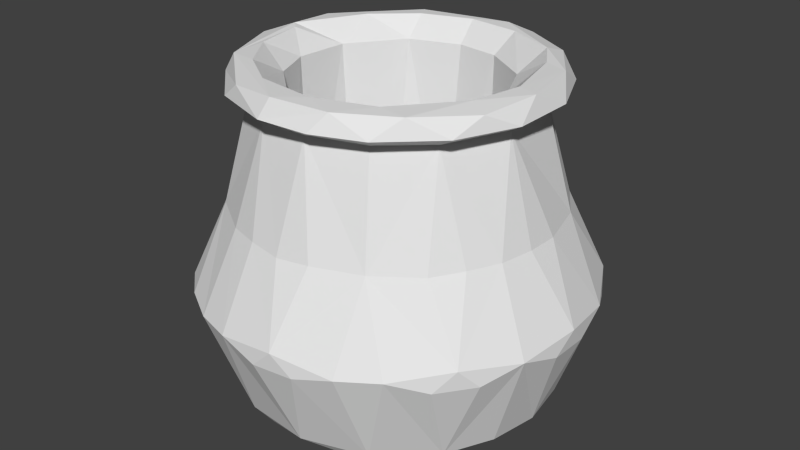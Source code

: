 # Source: pot_whole.blend  (saved by Blender 2.70.0; exported with 4.5.12 LTS)
import bpy
from mathutils import Matrix  # noqa: F401  (used for matrix-valued properties, if any)

bpy.ops.wm.read_factory_settings(use_empty=True)
scene = bpy.context.scene
scene.name = 'Scene'

# ---- collections
col_collection_1 = bpy.data.collections.new('Collection 1'); scene.collection.children.link(col_collection_1)

# ---- materials (node trees are filled in below, after node groups)
mat_none = bpy.data.materials.new('None')
mat_none.alpha_threshold = 0.0
mat_none.use_transparent_shadow = False
mat_none.roughness = 0.5
mat_none.line_color = (0.0, 0.0, 0.0, 1.0)

# ---- material node trees

# ---- world
world_world = bpy.data.worlds.new('World'); scene.world = world_world
world_world.color = (0.05088, 0.05088, 0.05088)
world_world.use_sun_shadow = False
world_world.sun_shadow_jitter_overblur = 0.0
world_world.cycles.sampling_method = 'MANUAL'
world_world.cycles.sample_map_resolution = 256

# ---- meshes
me_cylinder_003 = bpy.data.meshes.new('Cylinder.003')
me_cylinder_003.from_pydata([(0.1974, 1.173, -0.9286), (0.2345, 0.4563, -1.103), (0.4585, 0.439, -1.037), (0.6233, 1.176, -0.7082), (0.6619, 0.4514, -0.9159), (0.8407, 0.439, -0.7609), (0.8644, 1.177, -0.3819), (1.037, 0.4563, -0.4596), (0.9434, 1.176, 0.1246), (1.126, 0.4437, -0.1175), (1.124, 0.4486, 0.116), (1.077, 0.4457, 0.3499), (0.7593, 1.175, 0.5573), (0.9779, 0.4487, 0.5672), (0.8446, 0.439, 0.7566), (0.4702, 1.177, 0.8197), (0.5677, 0.4514, 0.9833), (0.081, 1.176, 0.9398), (0.2329, 0.4486, 1.106), (-1.149e-07, 0.4337, 1.136), (-0.2954, 1.175, 0.8943), (-0.2329, 0.4486, 1.106), (-0.4558, 0.4441, 1.037), (-0.6343, 1.177, 0.7005), (-0.76, 0.4564, 0.8415), (-0.9125, 1.176, 0.2699), (-0.9779, 0.4486, 0.5671), (-1.109, 0.4563, 0.2341), (-0.9203, 1.175, -0.2003), (-1.124, 0.4514, -0.121), (-1.074, 0.4485, -0.3514), (-0.7695, 1.176, -0.5459), (-0.9816, 0.4385, -0.5691), (-0.8386, 0.4484, -0.758), (-0.3881, 1.179, -0.8716), (-0.6678, 0.4337, -0.9191), (-0.3536, 0.4475, -1.081), (-0.1776, -1.001, -0.7163), (0.606, -1.0, -0.3762), (0.6212, -1.0, 0.3586), (0.07324, -1.0, 0.6969), (-0.4728, -1.0, 0.5251), (-0.7063, -1.0, -0.07423), (0.2466, -0.9251, -1.025), (0.802, -0.9251, -0.6844), (1.021, -0.9253, -0.2148), (1.027, -0.9243, 0.1994), (0.802, -0.9251, 0.6844), (0.3417, -0.9247, 0.9883), (-0.22, -0.9252, 1.035), (-0.6581, -0.9002, 0.8777), (-0.9572, -0.9247, 0.4262), (-1.044, -0.9261, -0.1126), (-0.7857, -0.9244, -0.7097), (-0.3044, -0.9247, -1.0), (-0.0003338, -0.8343, -1.134), (0.3481, -0.8383, -1.083), (0.6665, -0.8343, -0.9179), (0.918, -0.8383, -0.6713), (1.079, -0.8343, -0.3509), (1.136, -0.8413, -1.37e-07), (1.079, -0.8343, 0.3509), (0.918, -0.8383, 0.6713), (0.5732, -0.8368, 0.9841), (0.127, -0.8326, 1.134), (-0.3417, -0.8361, 1.087), (-0.9239, -0.8368, 0.6659), (-1.112, -0.8383, 0.2398), (-1.128, -0.8346, -0.1186), (-1.038, -0.8383, -0.4657), (-0.7645, -0.8305, -0.8491), (-0.3547, -0.8383, -1.081), (-3.94e-07, -0.1225, -1.386), (0.2782, -0.1165, -1.361), (0.5595, -0.1982, -1.257), (0.8115, -0.1921, -1.11), (1.024, -0.2019, -0.9167), (1.195, -0.1979, -0.6797), (1.317, -0.1153, -0.4352), (1.365, -0.2072, -0.1435), (1.367, -0.1977, 0.1443), (1.32, -0.1106, 0.429), (1.191, -0.1982, 0.6878), (1.016, -0.1979, 0.9265), (0.8159, -0.1106, 1.123), (0.5579, -0.1269, 1.272), (0.2897, -0.1921, 1.344), (2.935e-07, -0.1983, 1.376), (-0.2818, -0.1153, 1.359), (-0.5579, -0.1269, 1.272), (-0.81, -0.1153, 1.126), (-1.027, -0.1269, 0.9354), (-1.198, -0.1153, 0.6996), (-1.322, -0.1215, 0.4296), (-1.367, -0.1977, 0.1431), (-1.369, -0.1886, -0.1438), (-1.322, -0.1214, -0.4258), (-1.192, -0.2019, -0.6837), (-1.021, -0.1976, -0.9204), (-0.8149, -0.1225, -1.122), (-0.5673, -0.1979, -1.252), (-0.2898, -0.2019, -1.344), (0.7012, -0.05425, -1.187), (1.108, -0.0654, -0.8256), (1.385, -0.06546, -0.009338), (1.116, -0.05994, 0.8106), (0.1442, -0.05994, 1.372), (-1.379, -0.05425, -0.01364), (-1.102, -0.05995, -0.8328), (-0.4153, -0.05416, -1.318), (0.00295, 0.4389, -1.134), (-1.059, 1.262, -0.344), (-0.7522, 1.266, -0.8096), (0.7208, 1.265, -0.1392), (0.6995, 1.266, 0.2432), (0.9065, 1.399, -0.0006447), (-0.9063, 1.265, 0.6329), (-1.084, 1.266, 0.2128), (-0.06608, 1.266, -0.7312), (-0.09477, 1.399, -0.9017), (-0.1327, 1.266, 1.097), (0.06802, 1.264, 0.7311), (0.09475, 1.399, 0.9015), (0.9063, 1.265, 0.6329), (-0.7203, 1.266, 0.1422), (-0.9055, 1.398, -0.0007955), (-0.8284, 1.399, 0.3681), (0.8966, 1.264, -0.6442), (1.083, 1.267, -0.2301), (-0.4192, 1.265, -0.6104), (-0.4527, 1.398, -0.7841), (-0.2608, 1.265, -1.084), (0.3621, 1.265, 0.6388), (0.4984, 1.399, 0.7629), (-0.5658, 1.264, 0.9503), (-0.6019, 1.265, 0.4203), (0.5633, 1.265, -0.4807), (0.5706, 1.265, 0.9468), (0.2287, 1.265, -1.076), (1.081, 1.264, 0.2238), (0.5658, 1.264, -0.9503), (-0.6301, 1.399, 0.6497), (-0.733, 1.399, -0.5334), (0.5768, 1.283, 0.4623), (0.2287, 1.265, 1.076), (-0.7002, 1.262, -0.2411), (-0.6762, -0.2343, -0.286), (-0.3191, 1.265, 0.6682), (0.2352, 1.264, -0.6955), (0.2798, 1.398, -0.861), (0.2137, -0.2343, -0.7024), (-0.1732, -0.2343, -0.7201), (-0.5014, -0.2343, -0.5363), (-0.7343, -0.2343, 0.09697), (-0.537, -0.2343, 0.51), (-0.2137, -0.2343, 0.7024), (0.09041, -0.2343, 0.7286), (0.4511, -0.2343, 0.5874), (0.7102, -0.2343, 0.2101), (0.7151, -0.2343, -0.1661), (0.537, -0.2343, -0.51), (-0.5184, 1.389, -0.8979), (-0.1109, 1.368, -1.055), (0.1348, 1.401, -0.994), (-0.433, 1.369, 0.9726), (0.9542, 1.39, -0.4164), (1.039, 1.39, 0.02971), (-0.8301, 1.392, 0.6219), (-1.059, 1.369, 0.1398), (0.9693, 1.368, 0.4316), (-0.9618, 1.393, -0.3799), (0.3267, 1.368, -1.005), (0.6909, 1.389, 0.7769), (0.3204, 1.389, 0.9861), (-0.847, 1.37, -0.6348), (0.6937, 1.368, -0.8001), (-0.09142, 1.393, 1.031), (-0.9558, 1.407, -0.04681), (0.6517, 1.41, -0.6744), (0.8328, 1.399, 0.3586), (-0.3415, 1.397, 0.8431), (0.7871, 1.398, -0.4628)], [], [(7, 5, 3, 6), (7, 6, 8, 9), (11, 8, 12, 13), (16, 14, 12, 15), (16, 15, 17, 18), (19, 17, 20, 21), (24, 22, 20, 23), (24, 23, 25, 26), (27, 25, 28, 29), (32, 30, 28, 31), (35, 33, 31, 34), (0, 110, 36, 34), (37, 43, 44, 38), (38, 45, 46, 39), (44, 45, 38), (40, 39, 47, 48), (39, 46, 47), (44, 43, 56, 57), (40, 48, 49), (49, 50, 41), (41, 50, 51), (51, 52, 42), (52, 53, 42), (53, 54, 37), (54, 43, 37), (43, 55, 56), (45, 44, 58, 59), (44, 57, 58), (46, 61, 62, 47), (45, 59, 60), (60, 61, 46), (54, 53, 70, 71), (62, 63, 47), (63, 64, 48), (49, 64, 65), (49, 65, 50), (51, 66, 67), (52, 67, 68), (68, 69, 52), (69, 70, 53), (43, 54, 71, 55), (56, 55, 72, 73), (56, 74, 75, 57), (56, 73, 74), (58, 57, 75, 76), (58, 77, 78, 59), (76, 77, 58), (60, 59, 78, 79), (60, 80, 81, 61), (79, 80, 60), (62, 61, 81, 82), (62, 83, 84, 63), (82, 83, 62), (63, 85, 86, 64), (63, 84, 85), (64, 87, 88, 65), (64, 86, 87), (65, 89, 90, 50), (65, 88, 89), (66, 50, 90, 91), (67, 66, 92, 93), (91, 92, 66), (67, 94, 95, 68), (93, 94, 67), (69, 68, 95, 96), (69, 97, 98, 70), (69, 96, 97), (71, 70, 99, 100), (98, 99, 70), (71, 101, 72, 55), (76, 75, 102, 103), (71, 100, 101), (73, 102, 74), (72, 110, 1, 73), (77, 103, 78), (81, 105, 82), (83, 105, 84), (85, 106, 86), (87, 106, 88), (93, 107, 94), (95, 107, 96), (96, 108, 97), (99, 109, 100), (102, 73, 1, 2), (103, 102, 4, 5), (2, 4, 102), (78, 7, 9, 104), (5, 7, 103), (104, 10, 11, 81), (9, 10, 104), (105, 81, 11, 13), (105, 14, 16, 84), (105, 13, 14), (106, 85, 16, 18), (106, 19, 21, 88), (106, 18, 19), (88, 21, 22, 89), (89, 22, 24, 90), (91, 24, 26, 92), (92, 26, 27, 93), (96, 107, 29, 30), (27, 29, 107), (108, 96, 30, 32), (99, 108, 33, 35), (108, 32, 33), (99, 35, 36, 109), (72, 109, 36, 110), (130, 129, 118, 119), (113, 114, 115), (124, 125, 126), (132, 121, 122, 133), (34, 112, 131), (28, 25, 117, 111), (12, 8, 139, 123), (135, 124, 126), (136, 113, 181), (0, 131, 138), (8, 128, 139), (135, 126, 141), (0, 34, 131), (129, 130, 142), (132, 133, 143), (180, 147, 135, 141), (149, 148, 136, 178), (145, 129, 142), (20, 120, 134), (15, 12, 123, 137), (17, 15, 137, 144), (145, 142, 177), (0, 138, 140), (114, 143, 179), (145, 177, 125), (122, 121, 147, 180), (118, 148, 149, 119), (136, 148, 150, 160), (121, 132, 157, 156), (148, 118, 151, 150), (124, 135, 154, 153), (114, 113, 159, 158), (113, 136, 160, 159), (129, 152, 151), (129, 145, 146, 152), (143, 114, 158, 157), (145, 153, 146), (147, 121, 156, 155), (147, 155, 154), (117, 116, 167, 168), (131, 161, 162), (116, 134, 164, 167), (123, 139, 169), (111, 168, 170), (127, 175, 165), (171, 138, 131, 162), (120, 144, 173, 176), (140, 171, 175), (144, 137, 173), (131, 112, 161), (128, 127, 165), (139, 166, 169), (137, 123, 172), (112, 111, 174), (178, 175, 171, 163), (174, 170, 161), (165, 175, 178), (125, 177, 167, 126), (170, 168, 177), (168, 167, 177), (173, 172, 133), (163, 161, 130, 119), (172, 179, 133), (167, 141, 126), (167, 176, 180, 141), (130, 161, 170, 142), (165, 181, 115), (165, 178, 181), (170, 177, 142), (163, 149, 178), (173, 133, 122), (37, 39, 41), (158, 151, 153), (37, 41, 42), (38, 39, 37), (41, 39, 40), (160, 150, 159), (154, 155, 153), (155, 156, 157), (151, 158, 150), (157, 158, 153), (152, 146, 153), (150, 158, 159), (151, 152, 153), (153, 155, 157), (110, 0, 1), (2, 1, 0), (5, 4, 3), (9, 8, 10), (11, 10, 8), (14, 13, 12), (19, 18, 17), (22, 21, 20), (27, 26, 25), (29, 28, 30), (32, 31, 33), (35, 34, 36), (4, 2, 0, 3), (40, 49, 41), (42, 41, 51), (42, 53, 37), (45, 60, 46), (47, 63, 48), (48, 64, 49), (50, 66, 51), (52, 51, 67), (52, 69, 53), (75, 74, 102), (77, 76, 103), (79, 78, 104), (79, 104, 80), (80, 104, 81), (83, 82, 105), (86, 106, 87), (94, 107, 95), (97, 108, 98), (98, 108, 99), (101, 109, 72), (100, 109, 101), (103, 7, 78), (85, 84, 16), (90, 24, 91), (107, 93, 27), (112, 31, 111), (117, 25, 116), (20, 17, 120), (128, 6, 127), (181, 113, 115), (23, 20, 134), (3, 0, 140), (31, 28, 111), (25, 23, 116), (120, 17, 144), (6, 3, 127), (178, 136, 181), (34, 31, 112), (8, 6, 128), (116, 23, 134), (115, 114, 179), (127, 3, 140), (124, 145, 125), (145, 124, 153), (132, 143, 157), (135, 147, 154), (118, 129, 151), (163, 162, 161), (166, 128, 165), (140, 138, 171), (173, 137, 172), (161, 112, 174), (164, 120, 176), (139, 128, 166), (172, 123, 169), (174, 111, 170), (134, 120, 164), (111, 117, 168), (127, 140, 175), (167, 164, 176), (171, 162, 163), (172, 169, 166), (179, 166, 115), (180, 176, 122), (149, 163, 119), (172, 166, 179), (166, 165, 115), (176, 173, 122), (133, 179, 143)])
_uv = me_cylinder_003.uv_layers.new(name='UVMap')
_uv.uv.foreach_set('vector', [0.883, 0.4861, 0.9271, 0.4856, 0.9198, 0.5887, 0.8721, 0.5865, 0.883, 0.4861, 0.8721, 0.5865, 0.797, 0.5861, 0.8324, 0.4838, 0.7627, 0.4852, 0.797, 0.5861, 0.7321, 0.5887, 0.7301, 0.4871, 0.5318, 0.3703, 0.5335, 0.3344, 0.6459, 0.3459, 0.642, 0.3832, 0.5318, 0.3703, 0.642, 0.3832, 0.6404, 0.4354, 0.5298, 0.4151, 0.5274, 0.4467, 0.6404, 0.4354, 0.6417, 0.4872, 0.5305, 0.4787, 0.5372, 0.5528, 0.5314, 0.5097, 0.6417, 0.4872, 0.6459, 0.535, 0.2897, 0.5003, 0.2665, 0.5997, 0.2062, 0.5961, 0.2518, 0.4966, 0.2041, 0.4958, 0.2062, 0.5961, 0.1366, 0.5951, 0.1517, 0.4944, 0.08346, 0.4932, 0.1169, 0.4941, 0.1366, 0.5951, 0.0835, 0.596, 0.02762, 0.4951, 0.05363, 0.4957, 0.0835, 0.596, 0.03038, 0.5997, 0.7875, 0.2875, 0.82, 0.1856, 0.8716, 0.1876, 0.8727, 0.2893, 0.2056, 0.2479, 0.1476, 0.2959, 0.06014, 0.2575, 0.08442, 0.2128, 0.08442, 0.2128, 0.02045, 0.1967, 0.01311, 0.1404, 0.07076, 0.113, 0.06014, 0.2575, 0.02045, 0.1967, 0.08442, 0.2128, 0.1466, 0.05913, 0.07076, 0.113, 0.03885, 0.07119, 0.1022, 0.02324, 0.07076, 0.113, 0.01311, 0.1404, 0.03885, 0.07119, 0.06014, 0.2575, 0.1476, 0.2959, 0.1334, 0.3051, 0.08372, 0.2873, 0.1466, 0.05913, 0.1022, 0.02324, 0.1846, 0.008876, 0.1846, 0.008876, 0.2518, 0.02397, 0.23, 0.07469, 0.23, 0.07469, 0.2518, 0.02397, 0.3031, 0.08116, 0.3031, 0.08116, 0.3244, 0.1532, 0.2739, 0.1529, 0.3244, 0.1532, 0.2954, 0.2382, 0.2739, 0.1529, 0.2954, 0.2382, 0.2287, 0.2847, 0.2056, 0.2479, 0.2287, 0.2847, 0.1476, 0.2959, 0.2056, 0.2479, 0.7817, 0.0, 0.8202, 0.01172, 0.7678, 0.01128, 0.02045, 0.1967, 0.06014, 0.2575, 0.04268, 0.2573, 0.01391, 0.216, 0.06014, 0.2575, 0.08372, 0.2873, 0.04268, 0.2573, 0.01311, 0.1404, 0.002996, 0.1205, 0.0218, 0.07457, 0.03885, 0.07119, 0.8441, 0.2982, 0.8647, 0.3098, 0.8127, 0.3086, 0.8127, 0.3086, 0.7604, 0.3107, 0.7826, 0.2988, 0.2287, 0.2847, 0.2954, 0.2382, 0.2943, 0.2574, 0.2373, 0.2948, 0.0218, 0.07457, 0.06795, 0.02705, 0.03885, 0.07119, 0.3415, 0.3728, 0.3402, 0.4325, 0.3288, 0.4046, 0.3288, 0.4809, 0.3402, 0.4325, 0.3413, 0.4969, 0.1846, 0.008876, 0.2017, 0.0, 0.2518, 0.02397, 0.232, 0.3092, 0.267, 0.3219, 0.2062, 0.3191, 0.1532, 0.3072, 0.2062, 0.3191, 0.1533, 0.3188, 0.1533, 0.3188, 0.1007, 0.3186, 0.1532, 0.3072, 0.1007, 0.3186, 0.04045, 0.3217, 0.06146, 0.3089, 0.1476, 0.2959, 0.2287, 0.2847, 0.2373, 0.2948, 0.1857, 0.3072, 0.7678, 0.01128, 0.8202, 0.01172, 0.8252, 0.1068, 0.7837, 0.1076, 0.7678, 0.01128, 0.7402, 0.09706, 0.7002, 0.0989, 0.7177, 0.01293, 0.7678, 0.01128, 0.7837, 0.1076, 0.7402, 0.09706, 0.6758, 0.01422, 0.7177, 0.01293, 0.7002, 0.0989, 0.665, 0.09899, 0.9118, 0.3107, 0.9151, 0.3947, 0.8793, 0.4049, 0.8647, 0.3098, 0.9498, 0.3959, 0.9151, 0.3947, 0.9118, 0.3107, 0.8127, 0.3086, 0.8647, 0.3098, 0.8793, 0.4049, 0.836, 0.3922, 0.8127, 0.3086, 0.7932, 0.3938, 0.7508, 0.4066, 0.7604, 0.3107, 0.836, 0.3922, 0.7932, 0.3938, 0.8127, 0.3086, 0.7122, 0.3124, 0.7604, 0.3107, 0.7508, 0.4066, 0.7118, 0.3965, 0.3462, 0.3283, 0.4361, 0.3112, 0.4459, 0.3367, 0.3415, 0.3728, 0.7118, 0.3965, 0.6757, 0.3989, 0.7122, 0.3124, 0.3415, 0.3728, 0.4413, 0.3707, 0.4308, 0.4069, 0.3402, 0.4325, 0.3415, 0.3728, 0.4459, 0.3367, 0.4413, 0.3707, 0.3402, 0.4325, 0.4299, 0.4462, 0.4429, 0.4847, 0.3413, 0.4969, 0.3402, 0.4325, 0.4308, 0.4069, 0.4299, 0.4462, 0.3413, 0.4969, 0.4431, 0.5231, 0.4478, 0.5587, 0.336, 0.542, 0.3413, 0.4969, 0.4429, 0.4847, 0.4431, 0.5231, 0.3495, 0.5799, 0.336, 0.542, 0.4478, 0.5587, 0.4498, 0.59, 0.2062, 0.3191, 0.267, 0.3219, 0.2748, 0.4177, 0.2363, 0.4152, 0.3076, 0.4182, 0.2748, 0.4177, 0.267, 0.3219, 0.2062, 0.3191, 0.1945, 0.4038, 0.152, 0.4046, 0.1533, 0.3188, 0.2363, 0.4152, 0.1945, 0.4038, 0.2062, 0.3191, 0.1007, 0.3186, 0.1533, 0.3188, 0.152, 0.4046, 0.1096, 0.4137, 0.1007, 0.3186, 0.06977, 0.4035, 0.03251, 0.4054, 0.04045, 0.3217, 0.1007, 0.3186, 0.1096, 0.4137, 0.06977, 0.4035, 0.8714, 0.01194, 0.9274, 0.01533, 0.9403, 0.1098, 0.9063, 0.09817, 0.03251, 0.4054, 0.0, 0.4174, 0.04045, 0.3217, 0.8714, 0.01194, 0.8671, 0.0966, 0.8252, 0.1068, 0.8202, 0.01172, 0.665, 0.09899, 0.7002, 0.0989, 0.718, 0.1172, 0.6509, 0.1183, 0.8714, 0.01194, 0.9063, 0.09817, 0.8671, 0.0966, 0.7837, 0.1076, 0.718, 0.1172, 0.7402, 0.09706, 0.8252, 0.1068, 0.82, 0.1856, 0.7853, 0.188, 0.7837, 0.1076, 0.9151, 0.3947, 0.9368, 0.4136, 0.8793, 0.4049, 0.7508, 0.4066, 0.6935, 0.4164, 0.7118, 0.3965, 0.6757, 0.3989, 0.6935, 0.4164, 0.6459, 0.4134, 0.4413, 0.3707, 0.4501, 0.4262, 0.4308, 0.4069, 0.4299, 0.4462, 0.4501, 0.4262, 0.4429, 0.4847, 0.2363, 0.4152, 0.1713, 0.423, 0.1945, 0.4038, 0.152, 0.4046, 0.1713, 0.423, 0.1096, 0.4137, 0.1096, 0.4137, 0.04639, 0.4236, 0.06977, 0.4035, 0.9403, 0.1098, 0.8852, 0.1171, 0.9063, 0.09817, 0.718, 0.1172, 0.7837, 0.1076, 0.7853, 0.188, 0.7509, 0.186, 0.6509, 0.1183, 0.718, 0.1172, 0.7186, 0.1886, 0.6892, 0.188, 0.7509, 0.186, 0.7186, 0.1886, 0.718, 0.1172, 0.8793, 0.4049, 0.883, 0.4861, 0.8324, 0.4838, 0.8163, 0.4114, 0.9271, 0.4856, 0.883, 0.4861, 0.9368, 0.4136, 0.8163, 0.4114, 0.7977, 0.4847, 0.7627, 0.4852, 0.7508, 0.4066, 0.8324, 0.4838, 0.7977, 0.4847, 0.8163, 0.4114, 0.6935, 0.4164, 0.7508, 0.4066, 0.7627, 0.4852, 0.7301, 0.4871, 0.4584, 0.2982, 0.5335, 0.3344, 0.5318, 0.3703, 0.4459, 0.3367, 0.6935, 0.4164, 0.7301, 0.4871, 0.7014, 0.4876, 0.4501, 0.4262, 0.4413, 0.3707, 0.5318, 0.3703, 0.5298, 0.4151, 0.4501, 0.4262, 0.5274, 0.4467, 0.5305, 0.4787, 0.4429, 0.4847, 0.4501, 0.4262, 0.5298, 0.4151, 0.5274, 0.4467, 0.4429, 0.4847, 0.5305, 0.4787, 0.5314, 0.5097, 0.4431, 0.5231, 0.4431, 0.5231, 0.5314, 0.5097, 0.5372, 0.5528, 0.4478, 0.5587, 0.3076, 0.4182, 0.2897, 0.5003, 0.2518, 0.4966, 0.2748, 0.4177, 0.2748, 0.4177, 0.2518, 0.4966, 0.2041, 0.4958, 0.2363, 0.4152, 0.1096, 0.4137, 0.1713, 0.423, 0.1517, 0.4944, 0.1169, 0.4941, 0.2041, 0.4958, 0.1517, 0.4944, 0.1713, 0.423, 0.04639, 0.4236, 0.1096, 0.4137, 0.1169, 0.4941, 0.08346, 0.4932, 0.0, 0.4174, 0.04639, 0.4236, 0.05363, 0.4957, 0.02762, 0.4951, 0.04639, 0.4236, 0.08346, 0.4932, 0.05363, 0.4957, 0.9403, 0.1098, 0.9148, 0.1873, 0.8716, 0.1876, 0.8852, 0.1171, 0.8252, 0.1068, 0.8852, 0.1171, 0.8716, 0.1876, 0.82, 0.1856, 0.3484, 0.7296, 0.3732, 0.7221, 0.3834, 0.7723, 0.3593, 0.7801, 0.5176, 0.8262, 0.5656, 0.7979, 0.5493, 0.8388, 0.4486, 0.6355, 0.4167, 0.6229, 0.4701, 0.6073, 0.5921, 0.7311, 0.5826, 0.6899, 0.6067, 0.6814, 0.6183, 0.7388, 0.5501, 0.2689, 0.6041, 0.2595, 0.5317, 0.2982, 0.6276, 0.1758, 0.6253, 0.1115, 0.6509, 0.1188, 0.6485, 0.1951, 0.3759, 0.07601, 0.3496, 0.1356, 0.3288, 0.1223, 0.3537, 0.06593, 0.4933, 0.6309, 0.4486, 0.6355, 0.4701, 0.6073, 0.4618, 0.8304, 0.5176, 0.8262, 0.4807, 0.8557, 0.4632, 0.278, 0.5317, 0.2982, 0.4588, 0.2982, 0.3496, 0.1356, 0.3297, 0.1844, 0.3288, 0.1223, 0.4933, 0.6309, 0.4701, 0.6073, 0.5211, 0.612, 0.4632, 0.278, 0.5501, 0.2689, 0.5317, 0.2982, 0.3732, 0.7221, 0.3484, 0.7296, 0.3603, 0.6793, 0.5921, 0.7311, 0.6183, 0.7388, 0.585, 0.7685, 0.5673, 0.6333, 0.5461, 0.6479, 0.4933, 0.6309, 0.5211, 0.612, 0.392, 0.822, 0.41, 0.8058, 0.4618, 0.8304, 0.4434, 0.8538, 0.4005, 0.6637, 0.3732, 0.7221, 0.3603, 0.6793, 0.5319, 0.02746, 0.5071, 0.0, 0.5719, 0.01909, 0.4182, 0.03944, 0.3759, 0.07601, 0.3537, 0.06593, 0.4029, 0.0222, 0.4758, 0.02211, 0.4182, 0.03944, 0.4029, 0.0222, 0.4534, 0.00373, 0.4005, 0.6637, 0.3603, 0.6793, 0.4071, 0.62, 0.4632, 0.278, 0.4588, 0.2982, 0.4084, 0.2818, 0.5656, 0.7979, 0.585, 0.7685, 0.5904, 0.8059, 0.4005, 0.6637, 0.4071, 0.62, 0.4167, 0.6229, 0.6067, 0.6814, 0.5826, 0.6899, 0.5461, 0.6479, 0.5673, 0.6333, 0.3834, 0.7723, 0.41, 0.8058, 0.392, 0.822, 0.3593, 0.7801, 1.0, 0.7966, 0.9492, 0.7987, 0.9502, 0.5952, 1.0, 0.5933, 0.6764, 0.9968, 0.6349, 0.9939, 0.6342, 0.7883, 0.6845, 0.7922, 0.9492, 0.7987, 0.9042, 0.7985, 0.8926, 0.5941, 0.9502, 0.5952, 0.211, 0.8088, 0.1702, 0.8052, 0.1685, 0.5997, 0.229, 0.605, 0.06295, 0.6015, 0.1199, 0.6027, 0.1198, 0.8075, 0.06398, 0.8063, 0.1199, 0.6027, 0.1685, 0.6054, 0.1685, 0.8103, 0.1198, 0.8075, 0.8529, 0.7952, 0.8456, 0.59, 0.8926, 0.5941, 0.324, 0.8106, 0.268, 0.8109, 0.2861, 0.6071, 0.324, 0.6069, 0.02895, 0.5997, 0.06295, 0.6015, 0.06398, 0.8063, 0.004746, 0.8076, 0.268, 0.8109, 0.229, 0.605, 0.2861, 0.6071, 0.7346, 0.9995, 0.6764, 0.9968, 0.6845, 0.7922, 0.7298, 0.7945, 0.7346, 0.9995, 0.7298, 0.7945, 0.7812, 0.7956, 0.9671, 0.1311, 0.9697, 0.07594, 0.9893, 0.07845, 0.9825, 0.1415, 0.3288, 0.4721, 0.3087, 0.5038, 0.3132, 0.4513, 0.9467, 0.2893, 0.9417, 0.2401, 0.9571, 0.2218, 0.9657, 0.2791, 0.9513, 0.4933, 0.9498, 0.4368, 0.9663, 0.4657, 0.9657, 0.2074, 0.9825, 0.1415, 0.9862, 0.2135, 0.9539, 0.3187, 0.9722, 0.2982, 0.9713, 0.3498, 0.3128, 0.3911, 0.3288, 0.4055, 0.3288, 0.4721, 0.3132, 0.4513, 0.9403, 0.1796, 0.9412, 0.1305, 0.9612, 0.1188, 0.9603, 0.1747, 0.3278, 0.3575, 0.3128, 0.3911, 0.311, 0.3376, 0.9412, 0.1305, 0.9441, 0.08488, 0.9612, 0.1188, 0.3288, 0.4721, 0.326, 0.5338, 0.3087, 0.5038, 0.9511, 0.3747, 0.9539, 0.3187, 0.9713, 0.3498, 0.9498, 0.4368, 0.9693, 0.4106, 0.9663, 0.4657, 0.955, 0.5374, 0.9513, 0.4933, 0.9722, 0.514, 0.9687, 0.2744, 0.9657, 0.2074, 0.9834, 0.2496, 0.4434, 0.8538, 0.4301, 0.8673, 0.3767, 0.8374, 0.3641, 0.8137, 0.3388, 0.6726, 0.3635, 0.6417, 0.3288, 0.7294, 0.4989, 0.8725, 0.4301, 0.8673, 0.4434, 0.8538, 0.4167, 0.6229, 0.4071, 0.62, 0.5029, 0.59, 0.4701, 0.6073, 0.3635, 0.6417, 0.4237, 0.5952, 0.4071, 0.62, 0.4237, 0.5952, 0.5029, 0.59, 0.4071, 0.62, 0.6342, 0.7026, 0.6342, 0.7608, 0.6183, 0.7388, 0.3641, 0.8137, 0.3288, 0.7294, 0.3484, 0.7296, 0.3593, 0.7801, 0.6342, 0.7608, 0.5904, 0.8059, 0.6183, 0.7388, 0.5029, 0.59, 0.5211, 0.612, 0.4701, 0.6073, 0.5029, 0.59, 0.6099, 0.6505, 0.5673, 0.6333, 0.5211, 0.612, 0.3484, 0.7296, 0.3288, 0.7294, 0.3635, 0.6417, 0.3603, 0.6793, 0.4989, 0.8725, 0.4807, 0.8557, 0.5493, 0.8388, 0.4989, 0.8725, 0.4434, 0.8538, 0.4807, 0.8557, 0.3635, 0.6417, 0.4071, 0.62, 0.3603, 0.6793, 0.3641, 0.8137, 0.392, 0.822, 0.4434, 0.8538, 0.6342, 0.7026, 0.6183, 0.7388, 0.6067, 0.6814, 0.2056, 0.2479, 0.07076, 0.113, 0.23, 0.07469, 0.659, 0.757, 0.7179, 0.59, 0.8456, 0.6578, 0.2056, 0.2479, 0.23, 0.07469, 0.2739, 0.1529, 0.08442, 0.2128, 0.07076, 0.113, 0.2056, 0.2479, 0.23, 0.07469, 0.07076, 0.113, 0.1466, 0.05913, 0.6361, 0.6578, 0.6671, 0.615, 0.6342, 0.7108, 0.8456, 0.7205, 0.8145, 0.7633, 0.8456, 0.6578, 0.8145, 0.7633, 0.7754, 0.7845, 0.7179, 0.7883, 0.7179, 0.59, 0.659, 0.757, 0.6671, 0.615, 0.7179, 0.7883, 0.659, 0.757, 0.8456, 0.6578, 0.7738, 0.5934, 0.8133, 0.614, 0.8456, 0.6578, 0.6671, 0.615, 0.659, 0.757, 0.6342, 0.7108, 0.7179, 0.59, 0.7738, 0.5934, 0.8456, 0.6578, 0.8456, 0.6578, 0.8145, 0.7633, 0.7179, 0.7883, 0.82, 0.1856, 0.7875, 0.2875, 0.7853, 0.188, 0.7509, 0.186, 0.7853, 0.188, 0.7875, 0.2875, 0.6892, 0.188, 0.7186, 0.1886, 0.7204, 0.2893, 0.8324, 0.4838, 0.797, 0.5861, 0.7977, 0.4847, 0.7627, 0.4852, 0.7977, 0.4847, 0.797, 0.5861, 0.7014, 0.4876, 0.7301, 0.4871, 0.7321, 0.5887, 0.5274, 0.4467, 0.5298, 0.4151, 0.6404, 0.4354, 0.5314, 0.5097, 0.5305, 0.4787, 0.6417, 0.4872, 0.2041, 0.4958, 0.2518, 0.4966, 0.2062, 0.5961, 0.1517, 0.4944, 0.1366, 0.5951, 0.1169, 0.4941, 0.08346, 0.4932, 0.0835, 0.596, 0.05363, 0.4957, 0.9148, 0.1873, 0.8727, 0.2893, 0.8716, 0.1876, 0.7186, 0.1886, 0.7509, 0.186, 0.7875, 0.2875, 0.7204, 0.2893, 0.1466, 0.05913, 0.1846, 0.008876, 0.23, 0.07469, 0.2739, 0.1529, 0.23, 0.07469, 0.3031, 0.08116, 0.2739, 0.1529, 0.2954, 0.2382, 0.2056, 0.2479, 0.02045, 0.1967, 0.0, 0.169, 0.01311, 0.1404, 0.03885, 0.07119, 0.06795, 0.02705, 0.1022, 0.02324, 0.1022, 0.02324, 0.1316, 0.0003273, 0.1846, 0.008876, 0.2518, 0.02397, 0.2944, 0.04894, 0.3031, 0.08116, 0.3244, 0.1532, 0.3031, 0.08116, 0.3288, 0.1042, 0.3244, 0.1532, 0.3288, 0.2013, 0.2954, 0.2382, 0.7002, 0.0989, 0.7402, 0.09706, 0.718, 0.1172, 0.9151, 0.3947, 0.9498, 0.3959, 0.9368, 0.4136, 0.836, 0.3922, 0.8793, 0.4049, 0.8163, 0.4114, 0.836, 0.3922, 0.8163, 0.4114, 0.7932, 0.3938, 0.7932, 0.3938, 0.8163, 0.4114, 0.7508, 0.4066, 0.6757, 0.3989, 0.7118, 0.3965, 0.6935, 0.4164, 0.4308, 0.4069, 0.4501, 0.4262, 0.4299, 0.4462, 0.1945, 0.4038, 0.1713, 0.423, 0.152, 0.4046, 0.06977, 0.4035, 0.04639, 0.4236, 0.03251, 0.4054, 0.03251, 0.4054, 0.04639, 0.4236, 0.0, 0.4174, 0.8671, 0.0966, 0.8852, 0.1171, 0.8252, 0.1068, 0.9063, 0.09817, 0.8852, 0.1171, 0.8671, 0.0966, 0.9368, 0.4136, 0.883, 0.4861, 0.8793, 0.4049, 0.4413, 0.3707, 0.4459, 0.3367, 0.5318, 0.3703, 0.4478, 0.5587, 0.5372, 0.5528, 0.4498, 0.59, 0.1713, 0.423, 0.2363, 0.4152, 0.2041, 0.4958, 0.6041, 0.2595, 0.6061, 0.2234, 0.6485, 0.1951, 0.6509, 0.1188, 0.6253, 0.1115, 0.6234, 0.06173, 0.5319, 0.02746, 0.4758, 0.02211, 0.5071, 0.0, 0.3297, 0.1844, 0.3626, 0.2048, 0.3584, 0.2407, 0.4807, 0.8557, 0.5176, 0.8262, 0.5493, 0.8388, 0.5828, 0.05319, 0.5319, 0.02746, 0.5719, 0.01909, 0.3993, 0.2489, 0.4632, 0.278, 0.4084, 0.2818, 0.6061, 0.2234, 0.6276, 0.1758, 0.6485, 0.1951, 0.6253, 0.1115, 0.5828, 0.05319, 0.6234, 0.06173, 0.5071, 0.0, 0.4758, 0.02211, 0.4534, 0.00373, 0.3626, 0.2048, 0.3993, 0.2489, 0.3584, 0.2407, 0.4434, 0.8538, 0.4618, 0.8304, 0.4807, 0.8557, 0.5501, 0.2689, 0.6061, 0.2234, 0.6041, 0.2595, 0.3496, 0.1356, 0.3626, 0.2048, 0.3297, 0.1844, 0.6234, 0.06173, 0.5828, 0.05319, 0.5719, 0.01909, 0.5493, 0.8388, 0.5656, 0.7979, 0.5904, 0.8059, 0.3584, 0.2407, 0.3993, 0.2489, 0.4084, 0.2818, 0.4486, 0.6355, 0.4005, 0.6637, 0.4167, 0.6229, 0.268, 0.8109, 0.211, 0.8088, 0.229, 0.605, 0.0, 0.6037, 0.02895, 0.5997, 0.004746, 0.8076, 0.7812, 1.0, 0.7346, 0.9995, 0.7812, 0.7956, 0.9042, 0.7985, 0.8529, 0.7952, 0.8926, 0.5941, 0.3641, 0.8137, 0.3382, 0.7886, 0.3288, 0.7294, 0.9693, 0.4106, 0.9511, 0.3747, 0.9713, 0.3498, 0.3278, 0.3575, 0.3288, 0.4055, 0.3128, 0.3911, 0.9612, 0.1188, 0.9441, 0.08488, 0.9657, 0.07002, 0.9893, 0.2893, 0.9687, 0.2744, 0.9834, 0.2496, 0.9571, 0.2218, 0.9403, 0.1796, 0.9603, 0.1747, 0.9498, 0.4368, 0.9511, 0.3747, 0.9693, 0.4106, 0.9722, 0.514, 0.9513, 0.4933, 0.9663, 0.4657, 0.9834, 0.2496, 0.9657, 0.2074, 0.9862, 0.2135, 0.9417, 0.2401, 0.9403, 0.1796, 0.9571, 0.2218, 0.9657, 0.2074, 0.9671, 0.1311, 0.9825, 0.1415, 0.3251, 0.3072, 0.3278, 0.3575, 0.311, 0.3376, 0.5029, 0.59, 0.5773, 0.6138, 0.6099, 0.6505, 0.3128, 0.3911, 0.3132, 0.4513, 0.3078, 0.4169, 0.6342, 0.7608, 0.6098, 0.8173, 0.5628, 0.8525, 0.5904, 0.8059, 0.5628, 0.8525, 0.5493, 0.8388, 0.5673, 0.6333, 0.6099, 0.6505, 0.6067, 0.6814, 0.392, 0.822, 0.3641, 0.8137, 0.3593, 0.7801, 0.6342, 0.7608, 0.5628, 0.8525, 0.5904, 0.8059, 0.5628, 0.8525, 0.4989, 0.8725, 0.5493, 0.8388, 0.6099, 0.6505, 0.6342, 0.7026, 0.6067, 0.6814, 0.6183, 0.7388, 0.5904, 0.8059, 0.585, 0.7685])
me_cylinder_003.materials.append(mat_none)
me_cylinder_003.use_remesh_preserve_volume = False
me_cylinder_003.use_remesh_preserve_attributes = False
me_cylinder_003.use_mirror_vertex_groups = False
me_cylinder_003.update()

# ---- objects
ob_cylinder_003 = bpy.data.objects.new('Cylinder.003', me_cylinder_003)

# ---- transforms, parenting, visibility, modifiers, constraints
ob_cylinder_003.location = (0.0, 0.0, 0.0)
ob_cylinder_003.rotation_euler = (1.571, -0.0, 0.0)
ob_cylinder_003.scale = (0.5, 0.5, 0.5)
ob_cylinder_003.lineart.crease_threshold = 0.0

# ---- collection membership
col_collection_1.objects.link(ob_cylinder_003)

# ---- scene / render settings (as saved in the file)
scene.frame_start = 1; scene.frame_end = 250; scene.frame_set(1)
scene.render.engine = 'BLENDER_EEVEE_NEXT'
scene.render.resolution_percentage = 50
scene.render.dither_intensity = 0.0
scene.cycles.use_denoising = False
scene.cycles.samples = 10
scene.cycles.sampling_pattern = 'TABULATED_SOBOL'
scene.cycles.light_sampling_threshold = 0.0
scene.cycles.use_adaptive_sampling = False
scene.cycles.use_light_tree = False
scene.cycles.blur_glossy = 0.0
scene.cycles.volume_bounces = 1
scene.cycles.pixel_filter_type = 'GAUSSIAN'
scene.cycles.sample_clamp_indirect = 0.0
scene.view_settings.view_transform = 'Standard'
bpy.context.view_layer.update()

# ---- added for rendering (the .blend has no active camera and no usable light): camera, sun
cam_auto = bpy.data.cameras.new('AutoCamera')
cam_auto.lens = 50.0
cam_auto.sensor_width = 36.0
cam_auto.clip_end = 1000.0
ob_auto_camera = bpy.data.objects.new('AutoCamera', cam_auto)
scene.collection.objects.link(ob_auto_camera)
ob_auto_camera.location = (2.12527, -2.54593, 1.80124)
ob_auto_camera.rotation_euler = (1.09748, -7.21219e-08, 0.694738)
scene.camera = ob_auto_camera
light_auto_sun = bpy.data.lights.new('AutoSun', 'SUN')
light_auto_sun.energy = 3.0
light_auto_sun.angle = 0.0523599
ob_auto_sun = bpy.data.objects.new('AutoSun', light_auto_sun)
scene.collection.objects.link(ob_auto_sun)
ob_auto_sun.rotation_euler = (0.872665, 0.174533, 0.523599)
bpy.context.view_layer.update()
